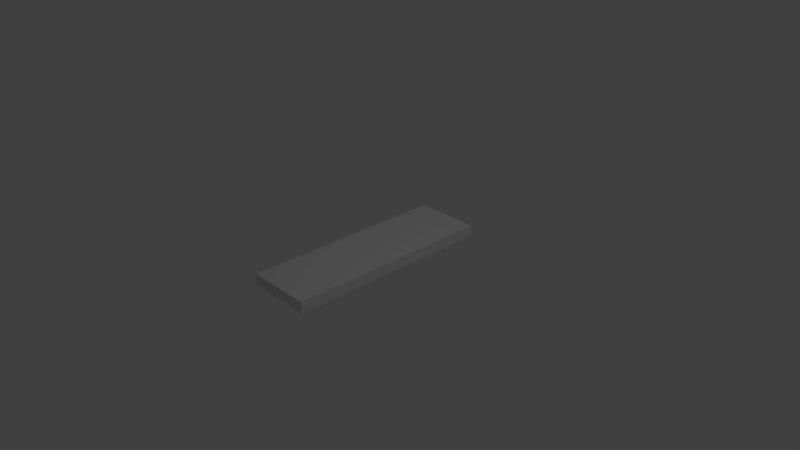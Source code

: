 # Source: plank.blend  (saved by Blender 2.79.0; exported with 4.5.12 LTS)
import bpy
from mathutils import Matrix  # noqa: F401  (used for matrix-valued properties, if any)

bpy.ops.wm.read_factory_settings(use_empty=True)
scene = bpy.context.scene
scene.name = 'Scene'

# ---- collections
col_collection_1 = bpy.data.collections.new('Collection 1'); scene.collection.children.link(col_collection_1)

# ---- materials (node trees are filled in below, after node groups)
mat_material = bpy.data.materials.new('Material')
mat_material.alpha_threshold = 0.0
mat_material.use_transparent_shadow = False
mat_material.roughness = 0.5
mat_material.line_color = (0.0, 0.0, 0.0, 1.0)

# ---- material node trees

# ---- world
world_world = bpy.data.worlds.new('World'); scene.world = world_world
world_world.color = (0.05088, 0.05088, 0.05088)
world_world.use_sun_shadow = False
world_world.sun_shadow_jitter_overblur = 0.0
world_world.cycles.sampling_method = 'MANUAL'

# ---- cameras
cam_camera = bpy.data.cameras.new('Camera')
cam_camera.clip_end = 100.0
cam_camera.lens = 35.0
cam_camera.sensor_width = 32.0
cam_camera.sensor_height = 18.0
cam_camera.ortho_scale = 7.314
cam_camera.dof.focus_distance = 0.0
cam_camera.dof.aperture_fstop = 128.0

# ---- lights
light_lamp = bpy.data.lights.new('Lamp', 'POINT')
light_lamp.transmission_factor = 0.0
light_lamp.cutoff_distance = 30.0
light_lamp.energy = 100.0
light_lamp.shadow_buffer_clip_start = 1.001
light_lamp.shadow_soft_size = 0.1
light_lamp.shadow_maximum_resolution = 0.006
light_lamp.use_absolute_resolution = True

# ---- meshes
me_cube = bpy.data.meshes.new('Cube')
me_cube.from_pydata([(1.0, 1.0, -1.0), (1.0, -1.0, -1.0), (-1.0, -1.0, -1.0), (-1.0, 1.0, -1.0), (1.0, 1.0, 1.0), (1.0, -1.0, 1.0), (-1.0, -1.0, 1.0), (-1.0, 1.0, 1.0)], [], [(0, 1, 2, 3), (4, 7, 6, 5), (0, 4, 5, 1), (1, 5, 6, 2), (2, 6, 7, 3), (4, 0, 3, 7)])
me_cube.materials.append(mat_material)
me_cube.use_remesh_preserve_volume = False
me_cube.use_remesh_preserve_attributes = False
me_cube.use_mirror_vertex_groups = False
me_cube.update()

# ---- objects
ob_cube = bpy.data.objects.new('Cube', me_cube)
ob_lamp = bpy.data.objects.new('Lamp', light_lamp)
ob_camera = bpy.data.objects.new('Camera', cam_camera)

# ---- transforms, parenting, visibility, modifiers, constraints
ob_cube.location = (0.0, 0.0, 0.0)
ob_cube.scale = (0.4517, 1.438, 0.07575)
ob_cube.lock_rotations_4d = False
ob_cube.empty_display_type = 'ARROWS'
ob_cube.lineart.crease_threshold = 0.0
ob_lamp.location = (4.076, 1.005, 5.904)
ob_lamp.rotation_euler = (0.6503, 0.05522, 1.866)
ob_lamp.lock_rotations_4d = False
ob_lamp.empty_display_type = 'ARROWS'
ob_lamp.color = (0.0, 0.0, 0.0, 0.0)
ob_lamp.lineart.crease_threshold = 0.0
ob_camera.location = (7.481, -6.508, 5.344)
ob_camera.rotation_euler = (1.109, 0.0, 0.8149)
ob_camera.lock_rotations_4d = False
ob_camera.empty_display_type = 'ARROWS'
ob_camera.color = (0.0, 0.0, 0.0, 0.0)
ob_camera.display_type = 'WIRE'
ob_camera.lineart.crease_threshold = 0.0

# ---- collection membership
col_collection_1.objects.link(ob_cube)
col_collection_1.objects.link(ob_lamp)
col_collection_1.objects.link(ob_camera)

# ---- scene / render settings (as saved in the file)
scene.camera = ob_camera
scene.frame_start = 1; scene.frame_end = 250; scene.frame_set(1)
scene.render.engine = 'BLENDER_EEVEE_NEXT'
scene.render.resolution_percentage = 50
scene.render.dither_intensity = 0.0
scene.cycles.use_denoising = False
scene.cycles.samples = 128
scene.cycles.sampling_pattern = 'TABULATED_SOBOL'
scene.cycles.use_adaptive_sampling = False
scene.cycles.use_light_tree = False
scene.cycles.blur_glossy = 0.0
scene.cycles.sample_clamp_indirect = 0.0
scene.view_settings.view_transform = 'Standard'
bpy.context.view_layer.update()

